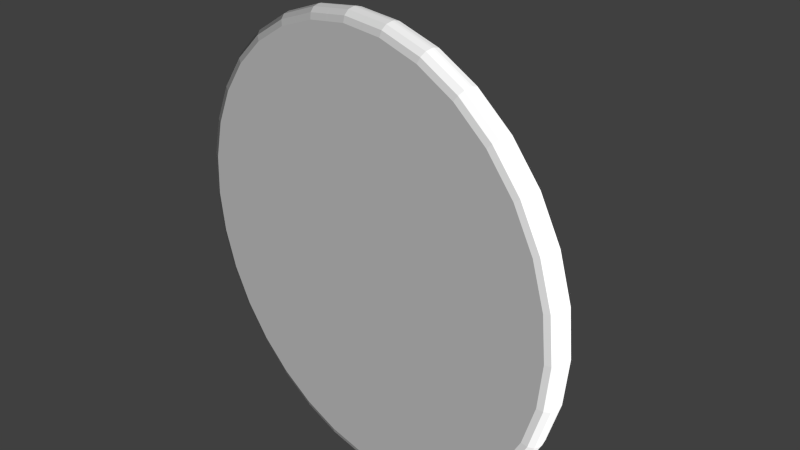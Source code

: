 # Source: target_blend.blend  (saved by Blender 2.73.0; exported with 4.5.12 LTS)
import bpy
from mathutils import Matrix  # noqa: F401  (used for matrix-valued properties, if any)

bpy.ops.wm.read_factory_settings(use_empty=True)
scene = bpy.context.scene
scene.name = 'Scene'

# ---- collections
col_collection_1 = bpy.data.collections.new('Collection 1'); scene.collection.children.link(col_collection_1)

# ---- materials (node trees are filled in below, after node groups)
mat_whitetarget = bpy.data.materials.new('whiteTarget')
mat_whitetarget.alpha_threshold = 0.0
mat_whitetarget.use_transparent_shadow = False
mat_whitetarget.roughness = 0.5
mat_redtarget = bpy.data.materials.new('redTarget')
mat_redtarget.alpha_threshold = 0.0
mat_redtarget.use_transparent_shadow = False
mat_redtarget.diffuse_color = (0.8, 0.0152, 0.007607, 1.0)
mat_redtarget.roughness = 0.5

# ---- material node trees

# ---- world
world_world = bpy.data.worlds.new('World'); scene.world = world_world
world_world.color = (0.05088, 0.05088, 0.05088)
world_world.use_sun_shadow = False
world_world.sun_shadow_jitter_overblur = 0.0
world_world.cycles.sampling_method = 'MANUAL'
world_world.cycles.sample_map_resolution = 256

# ---- cameras
cam_camera = bpy.data.cameras.new('Camera')
cam_camera.clip_end = 100.0
cam_camera.lens = 35.0
cam_camera.sensor_width = 32.0
cam_camera.sensor_height = 18.0
cam_camera.ortho_scale = 7.314
cam_camera.dof.focus_distance = 0.0
cam_camera.dof.aperture_fstop = 128.0

# ---- lights
light_lamp = bpy.data.lights.new('Lamp', 'SUN')
light_lamp.transmission_factor = 0.0
light_lamp.cutoff_distance = 30.0
light_lamp.angle = 0.1993
light_lamp.energy = 5.0
light_lamp.shadow_buffer_clip_start = 1.001
light_lamp.shadow_soft_size = 0.1
light_lamp.shadow_cascade_max_distance = 1000.0
light_lamp.cycles.use_multiple_importance_sampling = False

# ---- meshes
me_circle_001 = bpy.data.meshes.new('Circle.001')
me_circle_001.from_pydata([(1.096e-16, -7.55e-15, 0.1106), (-0.09755, 0.4904, 0.0), (0.0, 0.5, 0.0), (-0.1913, 0.4619, 0.0), (-0.2778, 0.4157, 0.0), (-0.3536, 0.3536, 0.0), (-0.4157, 0.2778, 0.0), (-0.4619, 0.1913, 0.0), (-0.4904, 0.09755, 0.0), (-0.5, 3.775e-08, 0.0), (-0.4904, -0.09755, 0.0), (-0.4619, -0.1913, 0.0), (-0.4157, -0.2778, 0.0), (-0.3536, -0.3536, 0.0), (-0.2778, -0.4157, 0.0), (-0.1913, -0.4619, 0.0), (-0.09755, -0.4904, 0.0), (1.629e-07, -0.5, 0.0), (0.09755, -0.4904, 0.0), (0.1913, -0.4619, 0.0), (0.2778, -0.4157, 0.0), (0.3536, -0.3536, 0.0), (0.4157, -0.2778, 0.0), (0.4619, -0.1913, 0.0), (0.4904, -0.09754, 0.0), (0.5, 4.828e-07, 0.0), (0.4904, 0.09755, 0.0), (0.4619, 0.1913, 0.0), (0.4157, 0.2778, 0.0), (0.3536, 0.3536, 0.0), (0.2778, 0.4157, 0.0), (0.1913, 0.4619, 0.0), (0.09754, 0.4904, 0.0), (-0.09755, 0.4904, 0.1106), (1.096e-16, 0.5, 0.1106), (-0.1913, 0.4619, 0.1106), (-0.2778, 0.4157, 0.1106), (-0.3536, 0.3536, 0.1106), (-0.4157, 0.2778, 0.1106), (-0.4619, 0.1913, 0.1106), (-0.4904, 0.09755, 0.1106), (-0.5, 3.775e-08, 0.1106), (-0.4904, -0.09755, 0.1106), (-0.4619, -0.1913, 0.1106), (-0.4157, -0.2778, 0.1106), (-0.3536, -0.3536, 0.1106), (-0.2778, -0.4157, 0.1106), (-0.1913, -0.4619, 0.1106), (-0.09755, -0.4904, 0.1106), (1.629e-07, -0.5, 0.1106), (0.09755, -0.4904, 0.1106), (0.1913, -0.4619, 0.1106), (0.2778, -0.4157, 0.1106), (0.3536, -0.3536, 0.1106), (0.4157, -0.2778, 0.1106), (0.4619, -0.1913, 0.1106), (0.4904, -0.09754, 0.1106), (0.5, 4.828e-07, 0.1106), (0.4904, 0.09755, 0.1106), (0.4619, 0.1913, 0.1106), (0.4157, 0.2778, 0.1106), (0.3536, 0.3536, 0.1106), (0.2778, 0.4157, 0.1106), (0.1913, 0.4619, 0.1106), (0.09754, 0.4904, 0.1106), (-0.04877, 0.2452, 0.0), (-0.09567, 0.231, 0.0), (-0.1389, 0.2079, 0.0), (-0.1768, 0.1768, 0.0), (-0.2079, 0.1389, 0.0), (-0.231, 0.09567, 0.0), (-0.2452, 0.04877, 0.0), (-0.25, 1.887e-08, 0.0), (-0.2452, -0.04877, 0.0), (-0.231, -0.09567, 0.0), (-0.2079, -0.1389, 0.0), (-0.1768, -0.1768, 0.0), (-0.1389, -0.2079, 0.0), (-0.09567, -0.231, 0.0), (-0.04877, -0.2452, 0.0), (8.146e-08, -0.25, 0.0), (0.04877, -0.2452, 0.0), (0.09567, -0.231, 0.0), (0.1389, -0.2079, 0.0), (0.1768, -0.1768, 0.0), (0.2079, -0.1389, 0.0), (0.231, -0.09567, 0.0), (0.2452, -0.04877, 0.0), (0.25, 2.414e-07, 0.0), (0.2452, 0.04877, 0.0), (0.231, 0.09567, 0.0), (0.2079, 0.1389, 0.0), (0.1768, 0.1768, 0.0), (0.1389, 0.2079, 0.0), (0.09567, 0.231, 0.0), (0.04877, 0.2452, 0.0), (0.0, 0.25, 0.0), (0.0, 0.75, 0.0), (-0.1463, 0.7356, 0.0), (-0.287, 0.6929, 0.0), (-0.4167, 0.6236, 0.0), (-0.5303, 0.5303, 0.0), (-0.6236, 0.4167, 0.0), (-0.6929, 0.287, 0.0), (-0.7356, 0.1463, 0.0), (-0.75, 5.662e-08, 0.0), (-0.7356, -0.1463, 0.0), (-0.6929, -0.287, 0.0), (-0.6236, -0.4167, 0.0), (-0.5303, -0.5303, 0.0), (-0.4167, -0.6236, 0.0), (-0.287, -0.6929, 0.0), (-0.1463, -0.7356, 0.0), (2.444e-07, -0.75, 0.0), (0.1463, -0.7356, 0.0), (0.287, -0.6929, 0.0), (0.4167, -0.6236, 0.0), (0.5303, -0.5303, 0.0), (0.6236, -0.4167, 0.0), (0.6929, -0.287, 0.0), (0.7356, -0.1463, 0.0), (0.75, 7.242e-07, 0.0), (0.7356, 0.1463, 0.0), (0.6929, 0.287, 0.0), (0.6236, 0.4167, 0.0), (0.5303, 0.5303, 0.0), (0.4167, 0.6236, 0.0), (0.287, 0.6929, 0.0), (0.1463, 0.7356, 0.0), (-2.645e-07, 0.9498, 0.0), (4.955e-17, 1.0, 0.05), (-1.322e-07, 0.9749, 0.006699), (-3.539e-08, 0.9933, 0.025), (-0.1951, 0.9808, 0.05), (-0.1853, 0.9315, 0.0), (-0.1938, 0.9742, 0.025), (-0.1902, 0.9561, 0.006699), (-0.3827, 0.9239, 0.05), (-0.3635, 0.8775, 0.0), (-0.3801, 0.9177, 0.025), (-0.3731, 0.9007, 0.006699), (-0.5556, 0.8315, 0.05), (-0.5277, 0.7897, 0.0), (-0.5518, 0.8259, 0.025), (-0.5416, 0.8106, 0.006699), (-0.7071, 0.7071, 0.05), (-0.6716, 0.6716, 0.0), (-0.7023, 0.7023, 0.025), (-0.6893, 0.6893, 0.006699), (-0.8315, 0.5556, 0.05), (-0.7897, 0.5277, 0.0), (-0.8259, 0.5518, 0.025), (-0.8106, 0.5416, 0.006699), (-0.9239, 0.3827, 0.05), (-0.8775, 0.3635, 0.0), (-0.9177, 0.3801, 0.025), (-0.9007, 0.3731, 0.006699), (-0.9808, 0.1951, 0.05), (-0.9315, 0.1853, 0.0), (-0.9742, 0.1938, 0.025), (-0.9561, 0.1902, 0.006699), (-1.0, 7.55e-08, 0.05), (-0.9498, 5.96e-08, 0.0), (-0.9933, 7.346e-08, 0.025), (-0.9749, 6.755e-08, 0.006699), (-0.9808, -0.1951, 0.05), (-0.9315, -0.1853, 0.0), (-0.9742, -0.1938, 0.025), (-0.9561, -0.1902, 0.006699), (-0.9239, -0.3827, 0.05), (-0.8775, -0.3635, 0.0), (-0.9177, -0.3801, 0.025), (-0.9007, -0.3731, 0.006699), (-0.8315, -0.5556, 0.05), (-0.7897, -0.5277, 0.0), (-0.8259, -0.5518, 0.025), (-0.8106, -0.5416, 0.006699), (-0.7071, -0.7071, 0.05), (-0.6716, -0.6716, 0.0), (-0.7023, -0.7023, 0.025), (-0.6893, -0.6893, 0.006699), (-0.5556, -0.8315, 0.05), (-0.5277, -0.7897, 0.0), (-0.5518, -0.8259, 0.025), (-0.5416, -0.8106, 0.006699), (-0.3827, -0.9239, 0.05), (-0.3635, -0.8775, 0.0), (-0.3801, -0.9177, 0.025), (-0.3731, -0.9007, 0.006699), (-0.1951, -0.9808, 0.05), (-0.1853, -0.9315, 0.0), (-0.1938, -0.9742, 0.025), (-0.1902, -0.9561, 0.006699), (3.258e-07, -1.0, 0.05), (2.952e-07, -0.9498, 0.0), (3.218e-07, -0.9933, 0.025), (3.105e-07, -0.9749, 0.006699), (0.1951, -0.9808, 0.05), (0.1853, -0.9315, 0.0), (0.1938, -0.9742, 0.025), (0.1902, -0.9561, 0.006699), (0.3827, -0.9239, 0.05), (0.3635, -0.8775, 0.0), (0.3801, -0.9177, 0.025), (0.3731, -0.9007, 0.006699), (0.5556, -0.8315, 0.05), (0.5277, -0.7897, 0.0), (0.5518, -0.8259, 0.025), (0.5416, -0.8106, 0.006699), (0.7071, -0.7071, 0.05), (0.6716, -0.6716, 0.0), (0.7023, -0.7023, 0.025), (0.6893, -0.6893, 0.006699), (0.8315, -0.5556, 0.05), (0.7897, -0.5277, 0.0), (0.8259, -0.5518, 0.025), (0.8106, -0.5416, 0.006699), (0.9239, -0.3827, 0.05), (0.8775, -0.3635, 0.0), (0.9177, -0.3801, 0.025), (0.9007, -0.3731, 0.006699), (0.9808, -0.1951, 0.05), (0.9315, -0.1853, 0.0), (0.9742, -0.1938, 0.025), (0.9561, -0.1902, 0.006699), (1.0, 9.656e-07, 0.05), (0.9498, 1.177e-06, 0.0), (0.9933, 9.938e-07, 0.025), (0.9749, 1.071e-06, 0.006699), (0.9808, 0.1951, 0.05), (0.9315, 0.1853, 0.0), (0.9742, 0.1938, 0.025), (0.9561, 0.1902, 0.006699), (0.9239, 0.3827, 0.05), (0.8775, 0.3635, 0.0), (0.9177, 0.3801, 0.025), (0.9007, 0.3731, 0.006699), (0.8315, 0.5556, 0.05), (0.7897, 0.5277, 0.0), (0.8259, 0.5518, 0.025), (0.8106, 0.5416, 0.006699), (0.7071, 0.7071, 0.05), (0.6716, 0.6716, 0.0), (0.7023, 0.7023, 0.025), (0.6893, 0.6893, 0.006699), (0.5556, 0.8315, 0.05), (0.5277, 0.7897, 0.0), (0.5518, 0.8259, 0.025), (0.5416, 0.8106, 0.006699), (0.3827, 0.9239, 0.05), (0.3635, 0.8775, 0.0), (0.3801, 0.9177, 0.025), (0.3731, 0.9007, 0.006699), (0.1951, 0.9808, 0.05), (0.1853, 0.9315, 0.0), (0.1938, 0.9742, 0.025), (0.1902, 0.9561, 0.006699), (6.002e-17, 1.0, 0.06056), (1.096e-16, 0.9498, 0.1106), (0.0, 0.9933, 0.08556), (5.551e-17, 0.9749, 0.1039), (-0.1951, 0.9808, 0.06056), (-0.1853, 0.9315, 0.1106), (-0.1938, 0.9742, 0.08556), (-0.1902, 0.9561, 0.1039), (-0.3827, 0.9239, 0.06056), (-0.3635, 0.8775, 0.1106), (-0.3801, 0.9177, 0.08556), (-0.3731, 0.9007, 0.1039), (-0.5556, 0.8315, 0.06056), (-0.5277, 0.7897, 0.1106), (-0.5518, 0.8259, 0.08556), (-0.5416, 0.8106, 0.1039), (-0.7071, 0.7071, 0.06056), (-0.6716, 0.6716, 0.1106), (-0.7023, 0.7023, 0.08556), (-0.6893, 0.6893, 0.1039), (-0.8315, 0.5556, 0.06056), (-0.7897, 0.5277, 0.1106), (-0.8259, 0.5518, 0.08556), (-0.8106, 0.5416, 0.1039), (-0.9239, 0.3827, 0.06056), (-0.8775, 0.3635, 0.1106), (-0.9177, 0.3801, 0.08556), (-0.9007, 0.3731, 0.1039), (-0.9808, 0.1951, 0.06056), (-0.9315, 0.1853, 0.1106), (-0.9742, 0.1938, 0.08556), (-0.9561, 0.1902, 0.1039), (-1.0, 7.55e-08, 0.06056), (-0.9498, 7.17e-08, 0.1106), (-0.9933, 7.509e-08, 0.08556), (-0.9749, 7.36e-08, 0.1039), (-0.9808, -0.1951, 0.06056), (-0.9315, -0.1853, 0.1106), (-0.9742, -0.1938, 0.08556), (-0.9561, -0.1902, 0.1039), (-0.9239, -0.3827, 0.06056), (-0.8775, -0.3635, 0.1106), (-0.9177, -0.3801, 0.08556), (-0.9007, -0.3731, 0.1039), (-0.8315, -0.5556, 0.06056), (-0.7897, -0.5277, 0.1106), (-0.8259, -0.5518, 0.08556), (-0.8106, -0.5416, 0.1039), (-0.7071, -0.7071, 0.06056), (-0.6716, -0.6716, 0.1106), (-0.7023, -0.7023, 0.08556), (-0.6893, -0.6893, 0.1039), (-0.5556, -0.8315, 0.06056), (-0.5277, -0.7897, 0.1106), (-0.5518, -0.8259, 0.08556), (-0.5416, -0.8106, 0.1039), (-0.3827, -0.9239, 0.06056), (-0.3635, -0.8775, 0.1106), (-0.3801, -0.9177, 0.08556), (-0.3731, -0.9007, 0.1039), (-0.1951, -0.9808, 0.06056), (-0.1853, -0.9315, 0.1106), (-0.1938, -0.9742, 0.08556), (-0.1902, -0.9561, 0.1039), (3.258e-07, -1.0, 0.06056), (3.095e-07, -0.9498, 0.1106), (3.237e-07, -0.9933, 0.08556), (3.177e-07, -0.9749, 0.1039), (0.1951, -0.9808, 0.06056), (0.1853, -0.9315, 0.1106), (0.1938, -0.9742, 0.08556), (0.1902, -0.9561, 0.1039), (0.3827, -0.9239, 0.06056), (0.3635, -0.8775, 0.1106), (0.3801, -0.9177, 0.08556), (0.3731, -0.9007, 0.1039), (0.5556, -0.8315, 0.06056), (0.5277, -0.7897, 0.1106), (0.5518, -0.8259, 0.08556), (0.5416, -0.8106, 0.1039), (0.7071, -0.7071, 0.06056), (0.6716, -0.6716, 0.1106), (0.7023, -0.7023, 0.08556), (0.6893, -0.6893, 0.1039), (0.8315, -0.5556, 0.06056), (0.7897, -0.5277, 0.1106), (0.8259, -0.5518, 0.08556), (0.8106, -0.5416, 0.1039), (0.9239, -0.3827, 0.06056), (0.8775, -0.3635, 0.1106), (0.9177, -0.3801, 0.08556), (0.9007, -0.3731, 0.1039), (0.9808, -0.1951, 0.06056), (0.9315, -0.1853, 0.1106), (0.9742, -0.1938, 0.08556), (0.9561, -0.1902, 0.1039), (1.0, 9.656e-07, 0.06056), (0.9498, 9.171e-07, 0.1106), (0.9933, 9.591e-07, 0.08556), (0.9749, 9.413e-07, 0.1039), (0.9808, 0.1951, 0.06056), (0.9315, 0.1853, 0.1106), (0.9742, 0.1938, 0.08556), (0.9561, 0.1902, 0.1039), (0.9239, 0.3827, 0.06056), (0.8775, 0.3635, 0.1106), (0.9177, 0.3801, 0.08556), (0.9007, 0.3731, 0.1039), (0.8315, 0.5556, 0.06056), (0.7897, 0.5277, 0.1106), (0.8259, 0.5518, 0.08556), (0.8106, 0.5416, 0.1039), (0.7071, 0.7071, 0.06056), (0.6716, 0.6716, 0.1106), (0.7023, 0.7023, 0.08556), (0.6893, 0.6893, 0.1039), (0.5556, 0.8315, 0.06056), (0.5277, 0.7897, 0.1106), (0.5518, 0.8259, 0.08556), (0.5416, 0.8106, 0.1039), (0.3827, 0.9239, 0.06056), (0.3635, 0.8775, 0.1106), (0.3801, 0.9177, 0.08556), (0.3731, 0.9007, 0.1039), (0.1951, 0.9808, 0.06056), (0.1853, 0.9315, 0.1106), (0.1938, 0.9742, 0.08556), (0.1902, 0.9561, 0.1039), (-0.08774, 0.9411, 0.1106), (-0.09755, 0.9904, 0.06056), (-0.09755, 0.9402, 0.1106), (-0.09175, 0.9658, 0.1039), (-0.09534, 0.9839, 0.08556), (-0.09844, 0.9836, 0.08556), (-0.09844, 0.9652, 0.1039), (-0.2697, 0.9059, 0.1106), (-0.2889, 0.9523, 0.06056), (-0.2791, 0.9031, 0.1106), (-0.2784, 0.9294, 0.1039), (-0.2854, 0.9464, 0.08556), (-0.2884, 0.9455, 0.08556), (-0.2848, 0.9274, 0.1039), (-0.4412, 0.8359, 0.1106), (-0.4691, 0.8777, 0.06056), (-0.4499, 0.8313, 0.1106), (-0.4544, 0.8572, 0.1039), (-0.4646, 0.8725, 0.08556), (-0.4673, 0.871, 0.08556), (-0.4603, 0.854, 0.1039), (-0.5958, 0.7338, 0.1106), (-0.6313, 0.7693, 0.06056), (-0.6034, 0.7275, 0.1106), (-0.6129, 0.7521, 0.1039), (-0.6259, 0.7651, 0.08556), (-0.6283, 0.7631, 0.08556), (-0.6181, 0.7478, 0.1039), (-0.7275, 0.6034, 0.1106), (-0.7693, 0.6313, 0.06056), (-0.7338, 0.5958, 0.1106), (-0.7478, 0.6181, 0.1039), (-0.7631, 0.6283, 0.08556), (-0.7651, 0.6259, 0.08556), (-0.7521, 0.6129, 0.1039), (-0.8313, 0.4499, 0.1106), (-0.8777, 0.4691, 0.06056), (-0.8359, 0.4412, 0.1106), (-0.854, 0.4603, 0.1039), (-0.871, 0.4673, 0.08556), (-0.8725, 0.4646, 0.08556), (-0.8572, 0.4544, 0.1039), (-0.9031, 0.2791, 0.1106), (-0.9523, 0.2889, 0.06056), (-0.9059, 0.2697, 0.1106), (-0.9274, 0.2848, 0.1039), (-0.9455, 0.2884, 0.08556), (-0.9464, 0.2854, 0.08556), (-0.9294, 0.2784, 0.1039), (-0.9402, 0.09755, 0.1106), (-0.9904, 0.09755, 0.06056), (-0.9411, 0.08774, 0.1106), (-0.9652, 0.09844, 0.1039), (-0.9836, 0.09844, 0.08556), (-0.9839, 0.09534, 0.08556), (-0.9658, 0.09175, 0.1039), (-0.9411, -0.08774, 0.1106), (-0.9904, -0.09755, 0.06056), (-0.9402, -0.09755, 0.1106), (-0.9658, -0.09175, 0.1039), (-0.9839, -0.09533, 0.08556), (-0.9836, -0.09844, 0.08556), (-0.9652, -0.09844, 0.1039), (-0.9059, -0.2697, 0.1106), (-0.9523, -0.2889, 0.06056), (-0.9031, -0.2791, 0.1106), (-0.9294, -0.2784, 0.1039), (-0.9464, -0.2854, 0.08556), (-0.9455, -0.2884, 0.08556), (-0.9274, -0.2848, 0.1039), (-0.8359, -0.4412, 0.1106), (-0.8777, -0.4691, 0.06056), (-0.8313, -0.4499, 0.1106), (-0.8572, -0.4544, 0.1039), (-0.8725, -0.4646, 0.08556), (-0.871, -0.4673, 0.08556), (-0.854, -0.4603, 0.1039), (-0.7338, -0.5958, 0.1106), (-0.7693, -0.6313, 0.06056), (-0.7275, -0.6034, 0.1106), (-0.7521, -0.6129, 0.1039), (-0.7651, -0.6259, 0.08556), (-0.7631, -0.6283, 0.08556), (-0.7478, -0.6181, 0.1039), (-0.6034, -0.7275, 0.1106), (-0.6313, -0.7693, 0.06056), (-0.5958, -0.7338, 0.1106), (-0.6181, -0.7478, 0.1039), (-0.6283, -0.7631, 0.08556), (-0.6259, -0.7651, 0.08556), (-0.6129, -0.7521, 0.1039), (-0.4499, -0.8313, 0.1106), (-0.4691, -0.8777, 0.06056), (-0.4412, -0.8359, 0.1106), (-0.4603, -0.854, 0.1039), (-0.4673, -0.871, 0.08556), (-0.4646, -0.8725, 0.08556), (-0.4544, -0.8572, 0.1039), (-0.2791, -0.9031, 0.1106), (-0.2889, -0.9523, 0.06056), (-0.2697, -0.9059, 0.1106), (-0.2848, -0.9274, 0.1039), (-0.2884, -0.9455, 0.08556), (-0.2854, -0.9464, 0.08556), (-0.2784, -0.9294, 0.1039), (-0.09754, -0.9402, 0.1106), (-0.09754, -0.9904, 0.06056), (-0.08774, -0.9411, 0.1106), (-0.09844, -0.9652, 0.1039), (-0.09844, -0.9836, 0.08556), (-0.09533, -0.9839, 0.08556), (-0.09175, -0.9658, 0.1039), (0.08774, -0.9411, 0.1106), (0.09755, -0.9904, 0.06056), (0.09755, -0.9402, 0.1106), (0.09175, -0.9658, 0.1039), (0.09534, -0.9839, 0.08556), (0.09844, -0.9836, 0.08556), (0.09844, -0.9652, 0.1039), (0.2697, -0.9059, 0.1106), (0.2889, -0.9523, 0.06056), (0.2791, -0.9031, 0.1106), (0.2784, -0.9294, 0.1039), (0.2854, -0.9464, 0.08556), (0.2884, -0.9455, 0.08556), (0.2848, -0.9274, 0.1039), (0.4412, -0.8359, 0.1106), (0.4691, -0.8777, 0.06056), (0.4499, -0.8313, 0.1106), (0.4544, -0.8572, 0.1039), (0.4646, -0.8725, 0.08556), (0.4673, -0.871, 0.08556), (0.4603, -0.854, 0.1039), (0.5958, -0.7338, 0.1106), (0.6313, -0.7693, 0.06056), (0.6034, -0.7275, 0.1106), (0.6129, -0.7521, 0.1039), (0.6259, -0.7651, 0.08556), (0.6283, -0.7631, 0.08556), (0.6181, -0.7478, 0.1039), (0.7275, -0.6034, 0.1106), (0.7693, -0.6313, 0.06056), (0.7338, -0.5958, 0.1106), (0.7478, -0.6181, 0.1039), (0.7631, -0.6283, 0.08556), (0.7651, -0.6259, 0.08556), (0.7521, -0.6129, 0.1039), (0.8313, -0.4499, 0.1106), (0.8777, -0.4691, 0.06056), (0.8359, -0.4412, 0.1106), (0.854, -0.4603, 0.1039), (0.871, -0.4673, 0.08556), (0.8725, -0.4646, 0.08556), (0.8572, -0.4544, 0.1039), (0.9031, -0.2791, 0.1106), (0.9523, -0.2889, 0.06056), (0.9059, -0.2697, 0.1106), (0.9274, -0.2848, 0.1039), (0.9455, -0.2884, 0.08556), (0.9464, -0.2854, 0.08556), (0.9294, -0.2784, 0.1039), (0.9402, -0.09754, 0.1106), (0.9904, -0.09754, 0.06056), (0.9411, -0.08774, 0.1106), (0.9652, -0.09844, 0.1039), (0.9836, -0.09844, 0.08556), (0.9839, -0.09533, 0.08556), (0.9658, -0.09175, 0.1039), (0.9411, 0.08774, 0.1106), (0.9904, 0.09755, 0.06056), (0.9402, 0.09755, 0.1106), (0.9658, 0.09175, 0.1039), (0.9839, 0.09534, 0.08556), (0.9836, 0.09844, 0.08556), (0.9652, 0.09844, 0.1039), (0.9059, 0.2697, 0.1106), (0.9523, 0.2889, 0.06056), (0.9031, 0.2791, 0.1106), (0.9294, 0.2784, 0.1039), (0.9464, 0.2854, 0.08556), (0.9455, 0.2884, 0.08556), (0.9274, 0.2848, 0.1039), (0.8359, 0.4412, 0.1106), (0.8777, 0.4691, 0.06056), (0.8313, 0.4499, 0.1106), (0.8572, 0.4544, 0.1039), (0.8725, 0.4646, 0.08556), (0.871, 0.4673, 0.08556), (0.854, 0.4603, 0.1039), (0.7338, 0.5958, 0.1106), (0.7693, 0.6313, 0.06056), (0.7275, 0.6034, 0.1106), (0.7521, 0.6129, 0.1039), (0.7651, 0.6259, 0.08556), (0.7631, 0.6283, 0.08556), (0.7478, 0.6181, 0.1039), (0.6034, 0.7275, 0.1106), (0.6313, 0.7693, 0.06056), (0.5958, 0.7338, 0.1106), (0.6181, 0.7478, 0.1039), (0.6283, 0.7631, 0.08556), (0.6259, 0.7651, 0.08556), (0.6129, 0.7521, 0.1039), (0.4499, 0.8313, 0.1106), (0.4691, 0.8777, 0.06056), (0.4412, 0.8359, 0.1106), (0.4603, 0.854, 0.1039), (0.4673, 0.871, 0.08556), (0.4646, 0.8725, 0.08556), (0.4544, 0.8572, 0.1039), (0.2791, 0.9031, 0.1106), (0.2889, 0.9523, 0.06056), (0.2697, 0.9059, 0.1106), (0.2848, 0.9274, 0.1039), (0.2884, 0.9455, 0.08556), (0.2854, 0.9464, 0.08556), (0.2784, 0.9294, 0.1039), (0.09754, 0.9402, 0.1106), (0.09754, 0.9904, 0.06056), (0.08774, 0.9411, 0.1106), (0.09844, 0.9652, 0.1039), (0.09844, 0.9836, 0.08556), (0.09533, 0.9839, 0.08556), (0.09175, 0.9658, 0.1039)], [], [(53, 338, 525), (130, 133, 261, 386, 257), (0, 34, 33), (0, 33, 35), (0, 35, 36), (0, 36, 37), (0, 37, 38), (0, 38, 39), (0, 39, 40), (0, 40, 41), (0, 41, 42), (0, 42, 43), (0, 43, 44), (0, 44, 45), (0, 45, 46), (0, 46, 47), (0, 47, 48), (0, 48, 49), (0, 49, 50), (0, 50, 51), (0, 51, 52), (0, 52, 53), (0, 53, 54), (0, 54, 55), (0, 55, 56), (0, 56, 57), (0, 57, 58), (0, 58, 59), (0, 59, 60), (0, 60, 61), (0, 61, 62), (0, 62, 63), (0, 63, 64), (0, 64, 34), (57, 354, 553), (46, 310, 476), (56, 350, 546), (45, 306, 469), (35, 266, 399), (55, 346, 539), (44, 302, 462), (54, 342, 532), (43, 298, 455), (64, 382, 602), (117, 210, 206, 202, 115, 116), (42, 294, 448), (63, 378, 595), (52, 334, 518), (41, 290, 441), (62, 374, 588), (51, 330, 511), (115, 202, 198, 194, 190, 186, 182, 178, 174, 170, 166, 162, 158, 154, 150, 146, 142, 138, 134, 129, 254, 250, 246, 242, 238, 234, 230, 226, 222, 218, 214, 210, 117, 118, 119, 120, 121, 122, 123, 124, 125, 126, 127, 128, 97, 98, 99, 100, 101, 102, 103, 104, 105, 106, 107, 108, 109, 110, 111, 112, 113, 114), (40, 286, 434), (61, 370, 581), (39, 282, 427), (50, 326, 504), (60, 366, 574), (38, 278, 420), (49, 322, 497), (59, 362, 567), (37, 274, 413), (48, 318, 490), (58, 358, 560), (36, 270, 406), (47, 314, 483), (253, 130, 257, 603, 381), (64, 597, 382), (33, 34, 385, 387), (34, 64, 602, 604), (63, 590, 378), (249, 253, 381, 596, 377), (64, 63, 595, 597), (62, 583, 374), (245, 249, 377, 589, 373), (63, 62, 588, 590), (61, 576, 370), (241, 245, 373, 582, 369), (62, 61, 581, 583), (60, 569, 366), (237, 241, 369, 575, 365), (61, 60, 574, 576), (59, 562, 362), (233, 237, 365, 568, 361), (60, 59, 567, 569), (58, 555, 358), (229, 233, 361, 561, 357), (59, 58, 560, 562), (57, 548, 354), (225, 229, 357, 554, 353), (58, 57, 553, 555), (56, 541, 350), (221, 225, 353, 547, 349), (57, 56, 546, 548), (55, 534, 346), (217, 221, 349, 540, 345), (56, 55, 539, 541), (54, 527, 342), (213, 217, 345, 533, 341), (55, 54, 532, 534), (53, 520, 338), (209, 213, 341, 526, 337), (54, 53, 525, 527), (52, 513, 334), (205, 209, 337, 519, 333), (53, 52, 518, 520), (51, 506, 330), (201, 205, 333, 512, 329), (52, 51, 511, 513), (50, 499, 326), (197, 201, 329, 505, 325), (51, 50, 504, 506), (49, 492, 322), (193, 197, 325, 498, 321), (50, 49, 497, 499), (48, 485, 318), (189, 193, 321, 491, 317), (49, 48, 490, 492), (47, 478, 314), (185, 189, 317, 484, 313), (48, 47, 483, 485), (46, 471, 310), (181, 185, 313, 477, 309), (47, 46, 476, 478), (45, 464, 306), (177, 181, 309, 470, 305), (46, 45, 469, 471), (44, 457, 302), (173, 177, 305, 463, 301), (45, 44, 462, 464), (43, 450, 298), (169, 173, 301, 456, 297), (44, 43, 455, 457), (42, 443, 294), (165, 169, 297, 449, 293), (43, 42, 448, 450), (41, 436, 290), (161, 165, 293, 442, 289), (42, 41, 441, 443), (40, 429, 286), (157, 161, 289, 435, 285), (41, 40, 434, 436), (39, 422, 282), (153, 157, 285, 428, 281), (40, 39, 427, 429), (38, 415, 278), (149, 153, 281, 421, 277), (39, 38, 420, 422), (37, 408, 274), (145, 149, 277, 414, 273), (38, 37, 413, 415), (36, 401, 270), (141, 145, 273, 407, 269), (37, 36, 406, 408), (35, 394, 266), (137, 141, 269, 400, 265), (36, 35, 399, 401), (33, 387, 262), (133, 137, 265, 393, 261), (35, 33, 392, 394), (34, 604, 258), (4, 3, 66, 67, 68, 69, 70, 71, 72, 73, 74, 75, 76, 77, 78, 79, 80, 81, 82, 83, 84, 85, 86, 87, 88, 89, 90, 91, 92, 93, 94, 31, 30, 29, 28, 27, 26, 25, 24, 23, 22, 21, 20, 19, 18, 17, 16, 15, 14, 13, 12, 11, 10, 9, 8, 7, 6, 5), (32, 31, 94, 95, 96, 65, 66, 3, 1, 2), (66, 65, 96, 95, 94, 93, 92, 91, 90, 89, 88, 87, 86, 85, 84, 83, 82, 81, 80, 79, 78, 77, 76, 75, 74, 73, 72, 71, 70, 69, 68, 67), (29, 125, 124, 28), (100, 99, 98, 97, 128, 127, 126, 125, 29, 30, 31, 32, 2, 1, 3, 4, 5, 6, 7, 8, 9, 10, 11, 12, 13, 14, 15, 16, 17, 18, 19, 20, 21, 22, 23, 24, 25, 26, 27, 28, 124, 123, 122, 121, 120, 119, 118, 117, 116, 115, 114, 113, 112, 111, 110, 109, 108, 107, 106, 105, 104, 103, 102, 101), (133, 130, 132, 135), (135, 132, 131, 136), (136, 131, 129, 134), (137, 133, 135, 139), (139, 135, 136, 140), (140, 136, 134, 138), (141, 137, 139, 143), (143, 139, 140, 144), (144, 140, 138, 142), (145, 141, 143, 147), (147, 143, 144, 148), (148, 144, 142, 146), (149, 145, 147, 151), (151, 147, 148, 152), (152, 148, 146, 150), (153, 149, 151, 155), (155, 151, 152, 156), (156, 152, 150, 154), (157, 153, 155, 159), (159, 155, 156, 160), (160, 156, 154, 158), (161, 157, 159, 163), (163, 159, 160, 164), (164, 160, 158, 162), (165, 161, 163, 167), (167, 163, 164, 168), (168, 164, 162, 166), (169, 165, 167, 171), (171, 167, 168, 172), (172, 168, 166, 170), (173, 169, 171, 175), (175, 171, 172, 176), (176, 172, 170, 174), (177, 173, 175, 179), (179, 175, 176, 180), (180, 176, 174, 178), (181, 177, 179, 183), (183, 179, 180, 184), (184, 180, 178, 182), (185, 181, 183, 187), (187, 183, 184, 188), (188, 184, 182, 186), (189, 185, 187, 191), (191, 187, 188, 192), (192, 188, 186, 190), (193, 189, 191, 195), (195, 191, 192, 196), (196, 192, 190, 194), (197, 193, 195, 199), (199, 195, 196, 200), (200, 196, 194, 198), (201, 197, 199, 203), (203, 199, 200, 204), (204, 200, 198, 202), (205, 201, 203, 207), (207, 203, 204, 208), (208, 204, 202, 206), (209, 205, 207, 211), (211, 207, 208, 212), (212, 208, 206, 210), (213, 209, 211, 215), (215, 211, 212, 216), (216, 212, 210, 214), (217, 213, 215, 219), (219, 215, 216, 220), (220, 216, 214, 218), (221, 217, 219, 223), (223, 219, 220, 224), (224, 220, 218, 222), (225, 221, 223, 227), (227, 223, 224, 228), (228, 224, 222, 226), (229, 225, 227, 231), (231, 227, 228, 232), (232, 228, 226, 230), (233, 229, 231, 235), (235, 231, 232, 236), (236, 232, 230, 234), (237, 233, 235, 239), (239, 235, 236, 240), (240, 236, 234, 238), (241, 237, 239, 243), (243, 239, 240, 244), (244, 240, 238, 242), (245, 241, 243, 247), (247, 243, 244, 248), (248, 244, 242, 246), (249, 245, 247, 251), (251, 247, 248, 252), (252, 248, 246, 250), (253, 249, 251, 255), (255, 251, 252, 256), (256, 252, 250, 254), (130, 253, 255, 132), (132, 255, 256, 131), (131, 256, 254, 129), (33, 262, 392), (390, 389, 386), (388, 389, 390, 391), (385, 388, 391, 387), (397, 396, 393), (395, 396, 397, 398), (392, 395, 398, 394), (404, 403, 400), (402, 403, 404, 405), (399, 402, 405, 401), (411, 410, 407), (409, 410, 411, 412), (406, 409, 412, 408), (418, 417, 414), (416, 417, 418, 419), (413, 416, 419, 415), (425, 424, 421), (423, 424, 425, 426), (420, 423, 426, 422), (432, 431, 428), (430, 431, 432, 433), (427, 430, 433, 429), (439, 438, 435), (437, 438, 439, 440), (434, 437, 440, 436), (446, 445, 442), (444, 445, 446, 447), (441, 444, 447, 443), (453, 452, 449), (451, 452, 453, 454), (448, 451, 454, 450), (460, 459, 456), (458, 459, 460, 461), (455, 458, 461, 457), (467, 466, 463), (465, 466, 467, 468), (462, 465, 468, 464), (474, 473, 470), (472, 473, 474, 475), (469, 472, 475, 471), (481, 480, 477), (479, 480, 481, 482), (476, 479, 482, 478), (488, 487, 484), (486, 487, 488, 489), (483, 486, 489, 485), (495, 494, 491), (493, 494, 495, 496), (490, 493, 496, 492), (502, 501, 498), (500, 501, 502, 503), (497, 500, 503, 499), (509, 508, 505), (507, 508, 509, 510), (504, 507, 510, 506), (516, 515, 512), (514, 515, 516, 517), (511, 514, 517, 513), (523, 522, 519), (521, 522, 523, 524), (518, 521, 524, 520), (530, 529, 526), (528, 529, 530, 531), (525, 528, 531, 527), (537, 536, 533), (535, 536, 537, 538), (532, 535, 538, 534), (544, 543, 540), (542, 543, 544, 545), (539, 542, 545, 541), (551, 550, 547), (549, 550, 551, 552), (546, 549, 552, 548), (558, 557, 554), (556, 557, 558, 559), (553, 556, 559, 555), (565, 564, 561), (563, 564, 565, 566), (560, 563, 566, 562), (572, 571, 568), (570, 571, 572, 573), (567, 570, 573, 569), (579, 578, 575), (577, 578, 579, 580), (574, 577, 580, 576), (586, 585, 582), (584, 585, 586, 587), (581, 584, 587, 583), (593, 592, 589), (591, 592, 593, 594), (588, 591, 594, 590), (600, 599, 596), (598, 599, 600, 601), (595, 598, 601, 597), (607, 606, 603), (605, 606, 607, 608), (602, 605, 608, 604), (385, 258, 260, 388), (388, 260, 259, 389), (389, 259, 257, 386), (392, 262, 264, 395), (395, 264, 263, 396), (396, 263, 261, 393), (399, 266, 268, 402), (402, 268, 267, 403), (403, 267, 265, 400), (406, 270, 272, 409), (409, 272, 271, 410), (410, 271, 269, 407), (413, 274, 276, 416), (416, 276, 275, 417), (417, 275, 273, 414), (420, 278, 280, 423), (423, 280, 279, 424), (424, 279, 277, 421), (427, 282, 284, 430), (430, 284, 283, 431), (431, 283, 281, 428), (434, 286, 288, 437), (437, 288, 287, 438), (438, 287, 285, 435), (441, 290, 292, 444), (444, 292, 291, 445), (445, 291, 289, 442), (448, 294, 296, 451), (451, 296, 295, 452), (452, 295, 293, 449), (455, 298, 300, 458), (458, 300, 299, 459), (459, 299, 297, 456), (462, 302, 304, 465), (465, 304, 303, 466), (466, 303, 301, 463), (469, 306, 308, 472), (472, 308, 307, 473), (473, 307, 305, 470), (476, 310, 312, 479), (479, 312, 311, 480), (480, 311, 309, 477), (483, 314, 316, 486), (486, 316, 315, 487), (487, 315, 313, 484), (490, 318, 320, 493), (493, 320, 319, 494), (494, 319, 317, 491), (497, 322, 324, 500), (500, 324, 323, 501), (501, 323, 321, 498), (504, 326, 328, 507), (507, 328, 327, 508), (508, 327, 325, 505), (511, 330, 332, 514), (514, 332, 331, 515), (515, 331, 329, 512), (518, 334, 336, 521), (521, 336, 335, 522), (522, 335, 333, 519), (525, 338, 340, 528), (528, 340, 339, 529), (529, 339, 337, 526), (532, 342, 344, 535), (535, 344, 343, 536), (536, 343, 341, 533), (539, 346, 348, 542), (542, 348, 347, 543), (543, 347, 345, 540), (546, 350, 352, 549), (549, 352, 351, 550), (550, 351, 349, 547), (553, 354, 356, 556), (556, 356, 355, 557), (557, 355, 353, 554), (560, 358, 360, 563), (563, 360, 359, 564), (564, 359, 357, 561), (567, 362, 364, 570), (570, 364, 363, 571), (571, 363, 361, 568), (574, 366, 368, 577), (577, 368, 367, 578), (578, 367, 365, 575), (581, 370, 372, 584), (584, 372, 371, 585), (585, 371, 369, 582), (588, 374, 376, 591), (591, 376, 375, 592), (592, 375, 373, 589), (595, 378, 380, 598), (598, 380, 379, 599), (599, 379, 377, 596), (602, 382, 384, 605), (605, 384, 383, 606), (606, 383, 381, 603), (262, 387, 391, 264), (264, 391, 390, 263), (263, 390, 386, 261), (266, 394, 398, 268), (268, 398, 397, 267), (267, 397, 393, 265), (270, 401, 405, 272), (272, 405, 404, 271), (271, 404, 400, 269), (274, 408, 412, 276), (276, 412, 411, 275), (275, 411, 407, 273), (278, 415, 419, 280), (280, 419, 418, 279), (279, 418, 414, 277), (282, 422, 426, 284), (284, 426, 425, 283), (283, 425, 421, 281), (286, 429, 433, 288), (288, 433, 432, 287), (287, 432, 428, 285), (290, 436, 440, 292), (292, 440, 439, 291), (291, 439, 435, 289), (294, 443, 447, 296), (296, 447, 446, 295), (295, 446, 442, 293), (298, 450, 454, 300), (300, 454, 453, 299), (299, 453, 449, 297), (302, 457, 461, 304), (304, 461, 460, 303), (303, 460, 456, 301), (306, 464, 468, 308), (308, 468, 467, 307), (307, 467, 463, 305), (310, 471, 475, 312), (312, 475, 474, 311), (311, 474, 470, 309), (314, 478, 482, 316), (316, 482, 481, 315), (315, 481, 477, 313), (318, 485, 489, 320), (320, 489, 488, 319), (319, 488, 484, 317), (322, 492, 496, 324), (324, 496, 495, 323), (323, 495, 491, 321), (326, 499, 503, 328), (328, 503, 502, 327), (327, 502, 498, 325), (330, 506, 510, 332), (332, 510, 509, 331), (331, 509, 505, 329), (334, 513, 517, 336), (336, 517, 516, 335), (335, 516, 512, 333), (338, 520, 524, 340), (340, 524, 523, 339), (339, 523, 519, 337), (342, 527, 531, 344), (344, 531, 530, 343), (343, 530, 526, 341), (346, 534, 538, 348), (348, 538, 537, 347), (347, 537, 533, 345), (350, 541, 545, 352), (352, 545, 544, 351), (351, 544, 540, 349), (354, 548, 552, 356), (356, 552, 551, 355), (355, 551, 547, 353), (358, 555, 559, 360), (360, 559, 558, 359), (359, 558, 554, 357), (362, 562, 566, 364), (364, 566, 565, 363), (363, 565, 561, 361), (366, 569, 573, 368), (368, 573, 572, 367), (367, 572, 568, 365), (370, 576, 580, 372), (372, 580, 579, 371), (371, 579, 575, 369), (374, 583, 587, 376), (376, 587, 586, 375), (375, 586, 582, 373), (378, 590, 594, 380), (380, 594, 593, 379), (379, 593, 589, 377), (382, 597, 601, 384), (384, 601, 600, 383), (383, 600, 596, 381), (258, 604, 608, 260), (260, 608, 607, 259), (259, 607, 603, 257), (34, 258, 385)])
me_circle_001.polygons.foreach_set('material_index', [0, 0, 0, 0, 0, 0, 0, 0, 0, 0, 0, 0, 0, 0, 0, 0, 0, 0, 0, 0, 0, 0, 0, 0, 0, 0, 0, 0, 0, 0, 0, 0, 0, 0, 0, 0, 0, 0, 0, 0, 0, 0, 0, 0, 0, 0, 0, 0, 0, 0, 0, 0, 0, 0, 0, 0, 0, 0, 0, 0, 0, 0, 0, 0, 0, 0, 0, 0, 0, 0, 0, 0, 0, 0, 0, 0, 0, 0, 0, 0, 0, 0, 0, 0, 0, 0, 0, 0, 0, 0, 0, 0, 0, 0, 0, 0, 0, 0, 0, 0, 0, 0, 0, 0, 0, 0, 0, 0, 0, 0, 0, 0, 0, 0, 0, 0, 0, 0, 0, 0, 0, 0, 0, 0, 0, 0, 0, 0, 0, 0, 0, 0, 0, 0, 0, 0, 0, 0, 0, 0, 0, 0, 0, 0, 0, 0, 0, 0, 0, 0, 0, 0, 0, 0, 0, 0, 0, 0, 0, 0, 0, 0, 1, 1, 1, 0, 0, 0, 0, 0, 0, 0, 0, 0, 0, 0, 0, 0, 0, 0, 0, 0, 0, 0, 0, 0, 0, 0, 0, 0, 0, 0, 0, 0, 0, 0, 0, 0, 0, 0, 0, 0, 0, 0, 0, 0, 0, 0, 0, 0, 0, 0, 0, 0, 0, 0, 0, 0, 0, 0, 0, 0, 0, 0, 0, 0, 0, 0, 0, 0, 0, 0, 0, 0, 0, 0, 0, 0, 0, 0, 0, 0, 0, 0, 0, 0, 0, 0, 0, 0, 0, 0, 0, 0, 0, 0, 0, 0, 0, 0, 0, 0, 0, 0, 0, 0, 0, 0, 0, 0, 0, 0, 0, 0, 0, 0, 0, 0, 0, 0, 0, 0, 0, 0, 0, 0, 0, 0, 0, 0, 0, 0, 0, 0, 0, 0, 0, 0, 0, 0, 0, 0, 0, 0, 0, 0, 0, 0, 0, 0, 0, 0, 0, 0, 0, 0, 0, 0, 0, 0, 0, 0, 0, 0, 0, 0, 0, 0, 0, 0, 0, 0, 0, 0, 0, 0, 0, 0, 0, 0, 0, 0, 0, 0, 0, 0, 0, 0, 0, 0, 0, 0, 0, 0, 0, 0, 0, 0, 0, 0, 0, 0, 0, 0, 0, 0, 0, 0, 0, 0, 0, 0, 0, 0, 0, 0, 0, 0, 0, 0, 0, 0, 0, 0, 0, 0, 0, 0, 0, 0, 0, 0, 0, 0, 0, 0, 0, 0, 0, 0, 0, 0, 0, 0, 0, 0, 0, 0, 0, 0, 0, 0, 0, 0, 0, 0, 0, 0, 0, 0, 0, 0, 0, 0, 0, 0, 0, 0, 0, 0, 0, 0, 0, 0, 0, 0, 0, 0, 0, 0, 0, 0, 0, 0, 0, 0, 0, 0, 0, 0, 0, 0, 0, 0, 0, 0, 0, 0, 0, 0, 0, 0, 0, 0, 0, 0, 0, 0, 0, 0, 0, 0, 0, 0, 0, 0, 0, 0, 0, 0, 0, 0, 0, 0, 0, 0, 0, 0, 0, 0, 0, 0, 0, 0, 0, 0, 0, 0, 0, 0, 0, 0, 0, 0, 0, 0, 0, 0, 0, 0, 0, 0, 0, 0, 0, 0, 0, 0, 0, 0, 0, 0, 0, 0, 0, 0, 0, 0, 0, 0, 0, 0, 0, 0, 0, 0, 0, 0, 0, 0, 0, 0, 0, 0, 0, 0, 0, 0, 0, 0, 0])
me_circle_001.materials.append(mat_whitetarget)
me_circle_001.materials.append(mat_redtarget)
me_circle_001.use_remesh_preserve_volume = False
me_circle_001.use_remesh_preserve_attributes = False
me_circle_001.use_mirror_vertex_groups = False
me_circle_001.update()

# ---- objects
ob_circle = bpy.data.objects.new('Circle', me_circle_001)
ob_lamp = bpy.data.objects.new('Lamp', light_lamp)
ob_camera = bpy.data.objects.new('Camera', cam_camera)

# ---- transforms, parenting, visibility, modifiers, constraints
ob_circle.location = (0.0, 0.0, 0.0)
ob_circle.rotation_euler = (1.571, 0.0, 0.0)
ob_circle.scale = (3.199, 3.199, 3.199)
ob_circle.lineart.crease_threshold = 0.0
ob_lamp.location = (6.961, -2.977, 3.13)
ob_lamp.rotation_euler = (0.7401, -1.091, 2.119)
ob_lamp.lock_rotations_4d = False
ob_lamp.empty_display_type = 'ARROWS'
ob_lamp.color = (0.0, 0.0, 0.0, 0.0)
ob_lamp.lineart.crease_threshold = 0.0
ob_camera.location = (7.481, -6.508, 5.344)
ob_camera.rotation_euler = (1.109, 0.01082, 0.8149)
ob_camera.lock_rotations_4d = False
ob_camera.empty_display_type = 'ARROWS'
ob_camera.color = (0.0, 0.0, 0.0, 0.0)
ob_camera.display_type = 'WIRE'
ob_camera.lineart.crease_threshold = 0.0

# ---- collection membership
col_collection_1.objects.link(ob_circle)
col_collection_1.objects.link(ob_lamp)
col_collection_1.objects.link(ob_camera)

# ---- scene / render settings (as saved in the file)
scene.camera = ob_camera
scene.frame_start = 1; scene.frame_end = 250; scene.frame_set(1)
scene.render.engine = 'BLENDER_EEVEE_NEXT'
scene.render.resolution_percentage = 50
scene.render.dither_intensity = 0.0
scene.cycles.use_denoising = False
scene.cycles.samples = 10
scene.cycles.sampling_pattern = 'TABULATED_SOBOL'
scene.cycles.light_sampling_threshold = 0.0
scene.cycles.use_adaptive_sampling = False
scene.cycles.use_light_tree = False
scene.cycles.blur_glossy = 0.0
scene.cycles.pixel_filter_type = 'GAUSSIAN'
scene.cycles.sample_clamp_indirect = 0.0
scene.view_settings.view_transform = 'Standard'
bpy.context.view_layer.update()
